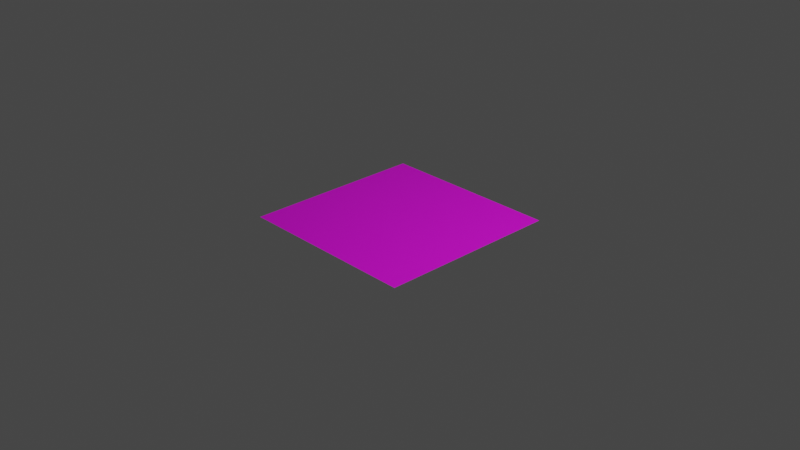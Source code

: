 # Source: floor.blend  (saved by Blender 3.3.6; exported with 4.5.12 LTS)
import bpy
from mathutils import Matrix  # noqa: F401  (used for matrix-valued properties, if any)

bpy.ops.wm.read_factory_settings(use_empty=True)
scene = bpy.context.scene
scene.name = 'Scene'

# ---- collections
col_collection = bpy.data.collections.new('Collection'); scene.collection.children.link(col_collection)

# ---- images (referenced by path relative to the original .blend; pixels are not part of the script)
import os
ASSET_DIR = os.environ.get("B2B_ASSET_DIR", "")  # directory of the original .blend (textures are referenced by path, not embedded)
HERE = os.path.dirname(os.path.abspath(__file__))  # packed textures are extracted next to this script under _unpacked/

def load_image(name, relpath, width, height, colorspace="sRGB"):
    """Load a texture the original file referenced (path relative to the .blend, or extracted next to this script)."""
    p = next((c for c in (os.path.join(HERE, relpath), os.path.join(ASSET_DIR, relpath)) if relpath and os.path.exists(c)), "")
    if p:
        img = bpy.data.images.load(p, check_existing=True)
        img.name = name
    else:  # same state as the original file: an image datablock whose file is absent (Cycles renders it pink)
        img = bpy.data.images.new(name, width, height)
        img.source = "FILE"
        img.filepath = "//" + (relpath or name)
    img.colorspace_settings.name = colorspace
    return img
img_floor_basic_png_001 = load_image('floor.basic.png.001', 'floor.basic.png', 1024, 1024, 'sRGB')

# ---- materials (node trees are filled in below, after node groups)
mat_material_002 = bpy.data.materials.new('Material.002')
mat_material_002.use_transparent_shadow = False

# ---- material node trees
mat_material_002.use_nodes = True; mat_material_002.node_tree.nodes.clear()
_N = mat_material_002.node_tree.nodes; _L = mat_material_002.node_tree.links
n0 = _N.new('ShaderNodeBsdfPrincipled'); n0.name = 'Principled BSDF'; n0.location = (10, 300)
n0.distribution = 'GGX'
n0.subsurface_method = 'RANDOM_WALK_SKIN'
n0.inputs[3].default_value = 1.45
n0.inputs[27].default_value = (0.0, 0.0, 0.0, 1.0)
n0.inputs[28].default_value = 1.0
n1 = _N.new('ShaderNodeOutputMaterial'); n1.name = 'Material Output'; n1.location = (300, 300)
n2 = _N.new('ShaderNodeTexImage'); n2.name = 'Image Texture'; n2.location = (-280, 260)
n2.image = img_floor_basic_png_001
_L.new(n0.outputs[0], n1.inputs[0])
_L.new(n2.outputs[0], n0.inputs[0])
n1.is_active_output = True

# ---- world
world_world = bpy.data.worlds.new('World'); scene.world = world_world
world_world.use_nodes = True; world_world.node_tree.nodes.clear()
_N = world_world.node_tree.nodes; _L = world_world.node_tree.links
n0 = _N.new('ShaderNodeOutputWorld'); n0.name = 'World Output'; n0.location = (300, 300)
n1 = _N.new('ShaderNodeBackground'); n1.name = 'Background'; n1.location = (10, 300)
n1.inputs[0].default_value = (0.05088, 0.05088, 0.05088, 1.0)
_L.new(n1.outputs[0], n0.inputs[0])
n0.is_active_output = True
world_world.color = (0.05088, 0.05088, 0.05088)
world_world.use_sun_shadow = False
world_world.sun_shadow_jitter_overblur = 0.0

# ---- cameras
cam_camera = bpy.data.cameras.new('Camera')
cam_camera.clip_end = 100.0
cam_camera.ortho_scale = 7.314

# ---- lights
light_light = bpy.data.lights.new('Light', 'POINT')
light_light.transmission_factor = 0.0
light_light.energy = 1000.0
light_light.shadow_soft_size = 0.1
light_light.shadow_maximum_resolution = 0.006
light_light.use_absolute_resolution = True

# ---- meshes
me_plane = bpy.data.meshes.new('Plane')
me_plane.from_pydata([(-1.0, -1.0, 0.0), (1.0, -1.0, 0.0), (-1.0, 1.0, 0.0), (1.0, 1.0, 0.0)], [], [(0, 1, 3, 2)])
_uv = me_plane.uv_layers.new(name='UVMap')
_uv.uv.foreach_set('vector', [0.0, 0.0, 1.0, 0.0, 1.0, 1.0, 0.0, 1.0])
me_plane.materials.append(mat_material_002)
me_plane.update()

# ---- objects
ob_light = bpy.data.objects.new('Light', light_light)
ob_camera = bpy.data.objects.new('Camera', cam_camera)
ob_plane = bpy.data.objects.new('Plane', me_plane)

# ---- transforms, parenting, visibility, modifiers, constraints
ob_light.location = (4.076, 1.005, 5.904)
ob_light.rotation_euler = (0.6503, 0.05522, 1.866)
ob_light.lock_rotations_4d = False
ob_light.empty_display_type = 'ARROWS'
ob_light.color = (0.0, 0.0, 0.0, 0.0)
ob_light.lineart.crease_threshold = 0.0
ob_camera.location = (7.359, -6.926, 4.958)
ob_camera.rotation_euler = (1.109, 0.0, 0.8149)
ob_camera.lock_rotations_4d = False
ob_camera.empty_display_type = 'ARROWS'
ob_camera.color = (0.0, 0.0, 0.0, 0.0)
ob_camera.display_type = 'WIRE'
ob_camera.lineart.crease_threshold = 0.0
ob_plane.location = (0.0, 0.0, 0.0)

# ---- collection membership
col_collection.objects.link(ob_light)
col_collection.objects.link(ob_camera)
col_collection.objects.link(ob_plane)

# ---- scene / render settings (as saved in the file)
scene.camera = ob_camera
scene.frame_start = 1; scene.frame_end = 250; scene.frame_set(1)
scene.render.engine = 'BLENDER_EEVEE_NEXT'
scene.cycles.sampling_pattern = 'TABULATED_SOBOL'
scene.cycles.use_light_tree = False
scene.view_settings.view_transform = 'Filmic'
bpy.context.view_layer.update()

